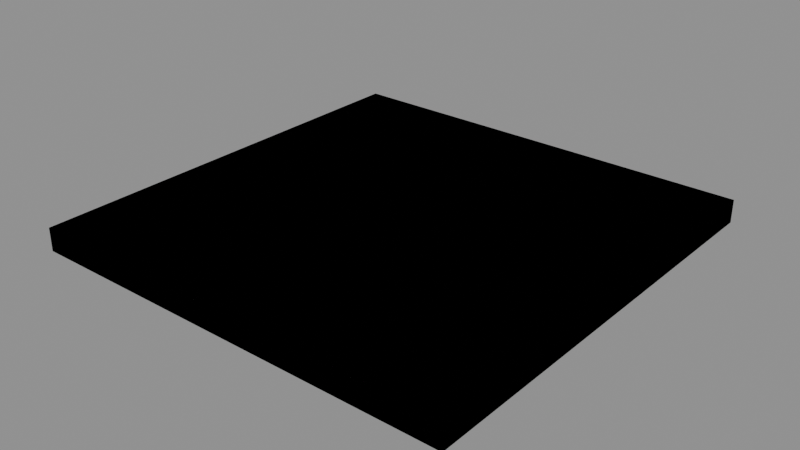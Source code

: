 # Source: Kit_Steel_Floor.blend  (saved by Blender 4.2.66; exported with 4.5.12 LTS)
import bpy
from mathutils import Matrix  # noqa: F401  (used for matrix-valued properties, if any)

bpy.ops.wm.read_factory_settings(use_empty=True)
scene = bpy.context.scene
scene.name = 'Scene'

# ---- images (referenced by path relative to the original .blend; pixels are not part of the script)
import os
ASSET_DIR = os.environ.get("B2B_ASSET_DIR", "")  # directory of the original .blend (textures are referenced by path, not embedded)
HERE = os.path.dirname(os.path.abspath(__file__))  # packed textures are extracted next to this script under _unpacked/

def load_image(name, relpath, width, height, colorspace="sRGB"):
    """Load a texture the original file referenced (path relative to the .blend, or extracted next to this script)."""
    p = next((c for c in (os.path.join(HERE, relpath), os.path.join(ASSET_DIR, relpath)) if relpath and os.path.exists(c)), "")
    if p:
        img = bpy.data.images.load(p, check_existing=True)
        img.name = name
    else:  # same state as the original file: an image datablock whose file is absent (Cycles renders it pink)
        img = bpy.data.images.new(name, width, height)
        img.source = "FILE"
        img.filepath = "//" + (relpath or name)
    img.colorspace_settings.name = colorspace
    return img
img_t_palette_256_png = load_image('T_Palette_256.png', 'T_Palette_256.png', 1024, 1024, 'sRGB')

# ---- materials (node trees are filled in below, after node groups)
mat_m_palette = bpy.data.materials.new('M_Palette')

# ---- material node trees
mat_m_palette.use_nodes = True; mat_m_palette.node_tree.nodes.clear()
_N = mat_m_palette.node_tree.nodes; _L = mat_m_palette.node_tree.links
n0 = _N.new('ShaderNodeBsdfPrincipled'); n0.name = 'Principled BSDF'; n0.location = (10, 300)
n0.inputs[1].default_value = 0.8
n0.inputs[2].default_value = 0.3
n1 = _N.new('ShaderNodeOutputMaterial'); n1.name = 'Material Output'; n1.location = (300, 300)
n2 = _N.new('ShaderNodeTexImage'); n2.name = 'Image Texture'; n2.location = (0, 0)
n2.image = img_t_palette_256_png
n2.interpolation = 'Closest'
_L.new(n0.outputs[0], n1.inputs[0])
_L.new(n2.outputs[0], n0.inputs[0])
n1.is_active_output = True

# ---- meshes
me_kit_steel_floor_lod0 = bpy.data.meshes.new('Kit_Steel_Floor_LOD0')
me_kit_steel_floor_lod0.from_pydata([(-1.481, -1.481, 0.0), (-1.481, -1.5, 0.0192), (-1.5, -1.481, 0.0192), (-1.481, -1.5, 0.1408), (-1.481, -1.481, 0.16), (-1.5, -1.481, 0.1408), (-1.481, 1.481, 0.0), (-1.5, 1.481, 0.0192), (-1.481, 1.5, 0.0192), (-1.481, 1.481, 0.16), (-1.481, 1.5, 0.1408), (-1.5, 1.481, 0.1408), (1.481, -1.481, 0.0), (1.5, -1.481, 0.0192), (1.481, -1.5, 0.0192), (1.481, -1.481, 0.16), (1.481, -1.5, 0.1408), (1.5, -1.481, 0.1408), (1.481, 1.481, 0.0), (1.481, 1.5, 0.0192), (1.5, 1.481, 0.0192), (1.481, 1.481, 0.16), (1.5, 1.481, 0.1408), (1.481, 1.5, 0.1408)], [], [(14, 16, 3, 1), (20, 22, 17, 13), (21, 9, 4, 15), (2, 5, 11, 7), (8, 10, 23, 19), (0, 1, 2), (3, 4, 5), (6, 7, 8), (9, 10, 11), (12, 13, 14), (15, 16, 17), (18, 19, 20), (21, 22, 23), (6, 0, 2, 7), (1, 3, 5, 2), (4, 9, 11, 5), (10, 8, 7, 11), (18, 6, 8, 19), (9, 21, 23, 10), (22, 20, 19, 23), (12, 18, 20, 13), (21, 15, 17, 22), (16, 14, 13, 17), (0, 12, 14, 1), (15, 4, 3, 16), (6, 18, 12, 0)])
_uv = me_kit_steel_floor_lod0.uv_layers.new(name='Float2')
_uv.uv.foreach_set('vector', [0.125, 0.625, 0.125, 0.625, 0.125, 0.625, 0.125, 0.625, 0.125, 0.625, 0.125, 0.625, 0.125, 0.625, 0.125, 0.625, 0.125, 0.625, 0.125, 0.625, 0.125, 0.625, 0.125, 0.625, 0.125, 0.625, 0.125, 0.625, 0.125, 0.625, 0.125, 0.625, 0.125, 0.625, 0.125, 0.625, 0.125, 0.625, 0.125, 0.625, 0.125, 0.625, 0.125, 0.625, 0.125, 0.625, 0.125, 0.625, 0.125, 0.625, 0.125, 0.625, 0.125, 0.625, 0.125, 0.625, 0.125, 0.625, 0.125, 0.625, 0.125, 0.625, 0.125, 0.625, 0.125, 0.625, 0.125, 0.625, 0.125, 0.625, 0.125, 0.625, 0.125, 0.625, 0.125, 0.625, 0.125, 0.625, 0.125, 0.625, 0.125, 0.625, 0.125, 0.625, 0.125, 0.625, 0.125, 0.625, 0.125, 0.625, 0.125, 0.625, 0.125, 0.625, 0.125, 0.625, 0.125, 0.625, 0.125, 0.625, 0.125, 0.625, 0.125, 0.625, 0.125, 0.625, 0.125, 0.625, 0.125, 0.625, 0.125, 0.625, 0.125, 0.625, 0.125, 0.625, 0.125, 0.625, 0.125, 0.625, 0.125, 0.625, 0.125, 0.625, 0.125, 0.625, 0.125, 0.625, 0.125, 0.625, 0.125, 0.625, 0.125, 0.625, 0.125, 0.625, 0.125, 0.625, 0.125, 0.625, 0.125, 0.625, 0.125, 0.625, 0.125, 0.625, 0.125, 0.625, 0.125, 0.625, 0.125, 0.625, 0.125, 0.625, 0.125, 0.625, 0.125, 0.625, 0.125, 0.625, 0.125, 0.625, 0.125, 0.625, 0.125, 0.625, 0.125, 0.625, 0.125, 0.625, 0.125, 0.625, 0.125, 0.625, 0.125, 0.625, 0.125, 0.625, 0.125, 0.625, 0.125, 0.625, 0.125, 0.625, 0.125, 0.625, 0.125, 0.625, 0.125, 0.625, 0.125, 0.625])
me_kit_steel_floor_lod0.materials.append(mat_m_palette)
me_kit_steel_floor_lod0.update()
me_kit_steel_floor_lod1 = bpy.data.meshes.new('Kit_Steel_Floor_LOD1')
me_kit_steel_floor_lod1.from_pydata([(-1.5, -1.5, 0.0), (-1.5, -1.5, 0.16), (-1.5, 1.5, 0.0), (-1.5, 1.5, 0.16), (1.5, -1.5, 0.0), (1.5, -1.5, 0.16), (1.5, 1.5, 0.0), (1.5, 1.5, 0.16)], [], [(0, 1, 3, 2), (2, 3, 7, 6), (6, 7, 5, 4), (4, 5, 1, 0), (2, 6, 4, 0), (7, 3, 1, 5)])
_uv = me_kit_steel_floor_lod1.uv_layers.new(name='Float2')
_uv.uv.foreach_set('vector', [0.125, 0.625, 0.125, 0.625, 0.125, 0.625, 0.125, 0.625, 0.125, 0.625, 0.125, 0.625, 0.125, 0.625, 0.125, 0.625, 0.125, 0.625, 0.125, 0.625, 0.125, 0.625, 0.125, 0.625, 0.125, 0.625, 0.125, 0.625, 0.125, 0.625, 0.125, 0.625, 0.125, 0.625, 0.125, 0.625, 0.125, 0.625, 0.125, 0.625, 0.125, 0.625, 0.125, 0.625, 0.125, 0.625, 0.125, 0.625])
me_kit_steel_floor_lod1.materials.append(mat_m_palette)
me_kit_steel_floor_lod1.update()
me_ucx_kit_steel_floor_lod0_01 = bpy.data.meshes.new('UCX_Kit_Steel_Floor_LOD0_01')
me_ucx_kit_steel_floor_lod0_01.from_pydata([(-1.5, -1.5, 0.0), (-1.5, -1.5, 0.16), (-1.5, 1.5, 0.0), (-1.5, 1.5, 0.16), (1.5, -1.5, 0.0), (1.5, -1.5, 0.16), (1.5, 1.5, 0.0), (1.5, 1.5, 0.16)], [], [(0, 1, 3, 2), (2, 3, 7, 6), (6, 7, 5, 4), (4, 5, 1, 0), (2, 6, 4, 0), (7, 3, 1, 5)])
me_ucx_kit_steel_floor_lod0_01.update()

# ---- objects
ob_kit_steel_floor = bpy.data.objects.new('Kit_Steel_Floor', None)
ob_kit_steel_floor_lod0 = bpy.data.objects.new('Kit_Steel_Floor_LOD0', me_kit_steel_floor_lod0)
ob_kit_steel_floor_lod1 = bpy.data.objects.new('Kit_Steel_Floor_LOD1', me_kit_steel_floor_lod1)
ob_ucx_kit_steel_floor_lod0_01 = bpy.data.objects.new('UCX_Kit_Steel_Floor_LOD0_01', me_ucx_kit_steel_floor_lod0_01)

# ---- transforms, parenting, visibility, modifiers, constraints
ob_kit_steel_floor.location = (0.0, 0.0, 0.0)
ob_kit_steel_floor.empty_display_size = 0.2
ob_kit_steel_floor_lod0.parent = ob_kit_steel_floor
ob_kit_steel_floor_lod0.location = (0.0, 0.0, 0.0)
ob_kit_steel_floor_lod1.parent = ob_kit_steel_floor
ob_kit_steel_floor_lod1.location = (0.0, 0.0, 0.0)
ob_ucx_kit_steel_floor_lod0_01.parent = ob_kit_steel_floor
ob_ucx_kit_steel_floor_lod0_01.location = (0.0, 0.0, 0.0)
ob_ucx_kit_steel_floor_lod0_01.display_type = 'WIRE'

# ---- collection membership
scene.collection.objects.link(ob_kit_steel_floor)
scene.collection.objects.link(ob_kit_steel_floor_lod0)
scene.collection.objects.link(ob_kit_steel_floor_lod1)
scene.collection.objects.link(ob_ucx_kit_steel_floor_lod0_01)

# ---- scene / render settings (as saved in the file)
scene.frame_start = 1; scene.frame_end = 250; scene.frame_set(1)
scene.render.engine = 'BLENDER_EEVEE_NEXT'
bpy.context.view_layer.update()

# ---- added for rendering (the .blend has no active camera and no usable light): camera, sun + grey world if the file has none
cam_auto = bpy.data.cameras.new('AutoCamera')
cam_auto.lens = 50.0
cam_auto.sensor_width = 36.0
cam_auto.clip_end = 1000.0
ob_auto_camera = bpy.data.objects.new('AutoCamera', cam_auto)
scene.collection.objects.link(ob_auto_camera)
ob_auto_camera.location = (3.92819, -4.71382, 3.22255)
ob_auto_camera.rotation_euler = (1.09748, -7.21219e-08, 0.694738)
scene.camera = ob_auto_camera
light_auto_sun = bpy.data.lights.new('AutoSun', 'SUN')
light_auto_sun.energy = 3.0
light_auto_sun.angle = 0.0523599
ob_auto_sun = bpy.data.objects.new('AutoSun', light_auto_sun)
scene.collection.objects.link(ob_auto_sun)
ob_auto_sun.rotation_euler = (0.872665, 0.174533, 0.523599)
if scene.world is None:
    world_auto = bpy.data.worlds.new('AutoWorld')
    world_auto.color = (0.3, 0.3, 0.3)
    scene.world = world_auto
bpy.context.view_layer.update()
